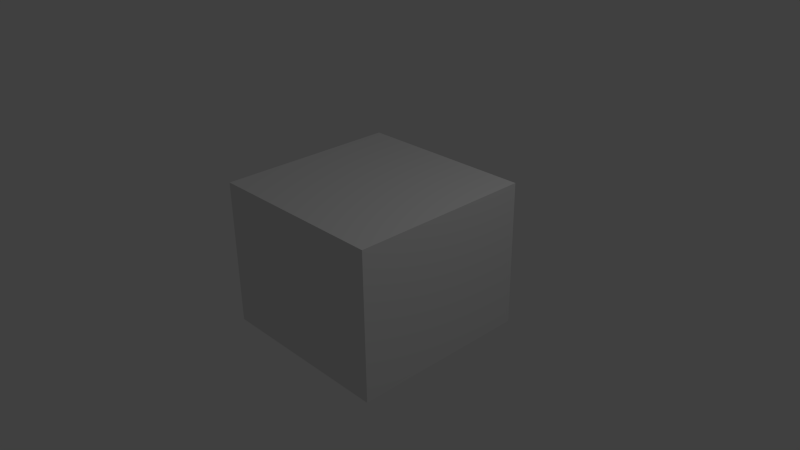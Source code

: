 # Source: f_2.5x2.5_Lsq_template.blend  (saved by Blender 2.67.0; exported with 4.5.12 LTS)
import bpy
from mathutils import Matrix  # noqa: F401  (used for matrix-valued properties, if any)

bpy.ops.wm.read_factory_settings(use_empty=True)
scene = bpy.context.scene
scene.name = 'Scene'

# ---- collections
col_collection_1 = bpy.data.collections.new('Collection 1'); scene.collection.children.link(col_collection_1)

# ---- materials (node trees are filled in below, after node groups)
mat_material = bpy.data.materials.new('Material')
mat_material.alpha_threshold = 0.0
mat_material.use_transparent_shadow = False
mat_material.roughness = 0.5
mat_material.line_color = (0.0, 0.0, 0.0, 1.0)

# ---- material node trees

# ---- world
world_world = bpy.data.worlds.new('World'); scene.world = world_world
world_world.color = (0.05088, 0.05088, 0.05088)
world_world.use_sun_shadow = False
world_world.sun_shadow_jitter_overblur = 0.0
world_world.cycles.sampling_method = 'MANUAL'
world_world.cycles.sample_map_resolution = 256

# ---- cameras
cam_camera = bpy.data.cameras.new('Camera')
cam_camera.clip_end = 100.0
cam_camera.lens = 35.0
cam_camera.sensor_width = 32.0
cam_camera.sensor_height = 18.0
cam_camera.ortho_scale = 7.314
cam_camera.dof.focus_distance = 0.0
cam_camera.dof.aperture_fstop = 128.0

# ---- lights
light_lamp = bpy.data.lights.new('Lamp', 'POINT')
light_lamp.transmission_factor = 0.0
light_lamp.cutoff_distance = 30.0
light_lamp.energy = 100.0
light_lamp.shadow_buffer_clip_start = 1.001
light_lamp.shadow_soft_size = 0.1
light_lamp.shadow_maximum_resolution = 0.006
light_lamp.use_absolute_resolution = True
light_lamp.cycles.use_multiple_importance_sampling = False

# ---- meshes
me_cube = bpy.data.meshes.new('Cube')
me_cube.from_pydata([(1.25, -1.25, -1.0), (-1.25, 1.25, -1.0), (1.25, 1.25, 1.0), (-1.237, 1.237, 1.0), (1.25, 1.25, -1.0), (-1.25, -1.25, -1.0), (1.237, -1.238, 1.0), (-1.25, -1.25, 1.0), (-1.238, -1.237, 1.0), (1.238, 1.237, 1.0), (1.25, -1.25, 1.0), (-1.25, 1.25, 1.0)], [], [(7, 10, 6, 8), (11, 7, 8, 3), (2, 11, 3, 9), (9, 3, 8, 6), (2, 10, 0, 4), (2, 11, 1, 4), (5, 1, 11, 7), (0, 5, 7, 10), (4, 0, 5, 1), (10, 2, 9, 6)])
me_cube.materials.append(mat_material)
me_cube.use_remesh_preserve_volume = False
me_cube.use_remesh_preserve_attributes = False
me_cube.use_mirror_vertex_groups = False
me_cube.update()

# ---- objects
ob_cube = bpy.data.objects.new('Cube', me_cube)
ob_lamp = bpy.data.objects.new('Lamp', light_lamp)
ob_camera = bpy.data.objects.new('Camera', cam_camera)

# ---- transforms, parenting, visibility, modifiers, constraints
ob_cube.location = (0.0, 0.0, 0.0)
ob_cube.lock_rotations_4d = False
ob_cube.empty_display_type = 'ARROWS'
ob_cube.lineart.crease_threshold = 0.0
ob_lamp.location = (4.076, 1.005, 5.904)
ob_lamp.rotation_euler = (0.6503, 0.05522, 1.866)
ob_lamp.lock_rotations_4d = False
ob_lamp.empty_display_type = 'ARROWS'
ob_lamp.color = (0.0, 0.0, 0.0, 0.0)
ob_lamp.hide_viewport = True
ob_lamp.lineart.crease_threshold = 0.0
ob_camera.location = (7.481, -6.508, 5.344)
ob_camera.rotation_euler = (1.109, 0.01082, 0.8149)
ob_camera.lock_rotations_4d = False
ob_camera.empty_display_type = 'ARROWS'
ob_camera.color = (0.0, 0.0, 0.0, 0.0)
ob_camera.hide_viewport = True
ob_camera.display_type = 'WIRE'
ob_camera.lineart.crease_threshold = 0.0

# ---- collection membership
col_collection_1.objects.link(ob_cube)
col_collection_1.objects.link(ob_lamp)
col_collection_1.objects.link(ob_camera)

# ---- scene / render settings (as saved in the file)
scene.camera = ob_camera
scene.frame_start = 1; scene.frame_end = 250; scene.frame_set(1)
scene.render.engine = 'BLENDER_EEVEE_NEXT'
scene.render.image_settings.compression = 90
scene.render.resolution_percentage = 50
scene.render.dither_intensity = 0.0
scene.cycles.use_denoising = False
scene.cycles.samples = 10
scene.cycles.sampling_pattern = 'TABULATED_SOBOL'
scene.cycles.light_sampling_threshold = 0.0
scene.cycles.use_adaptive_sampling = False
scene.cycles.use_light_tree = False
scene.cycles.blur_glossy = 0.0
scene.cycles.volume_bounces = 1
scene.cycles.pixel_filter_type = 'GAUSSIAN'
scene.cycles.sample_clamp_indirect = 0.0
scene.view_settings.view_transform = 'Standard'
bpy.context.view_layer.update()
